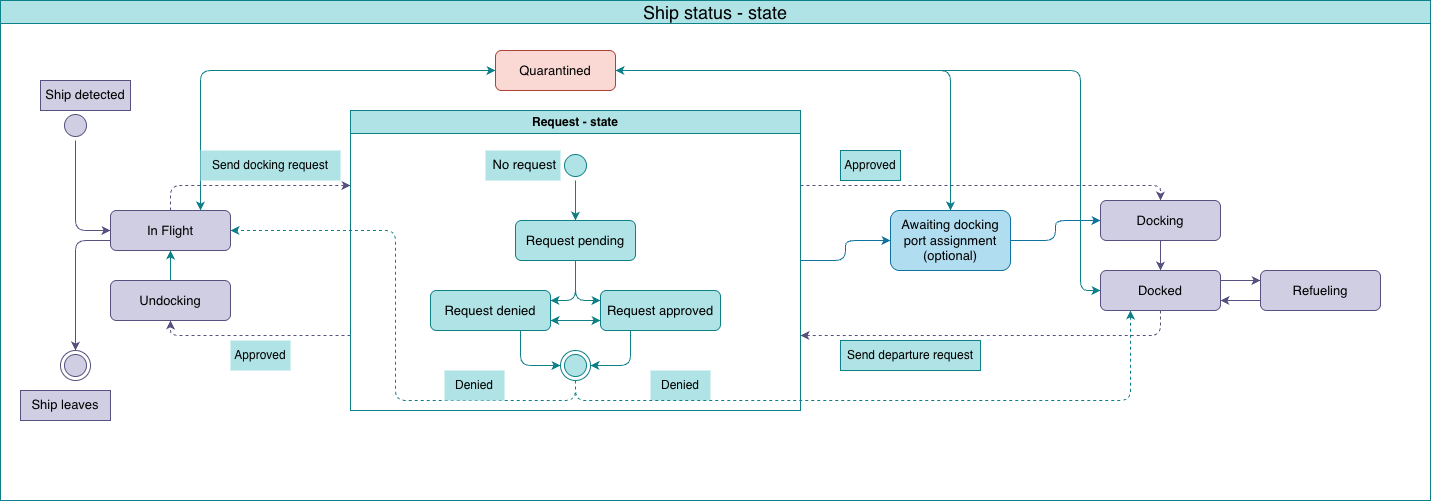

The diagram above was exported from draw.io. Its source (the exported page's mxGraphModel, read from the mxfile embedded in the PNG):
<mxGraphModel dx="2770" dy="1021" grid="1" gridSize="10" guides="1" tooltips="1" connect="1" arrows="1" fold="1" page="1" pageScale="1" pageWidth="827" pageHeight="1169" math="0" shadow="0">
  <root>
    <mxCell id="0" />
    <mxCell id="1" parent="0" />
    <mxCell id="FoPnGH4s0cWrnUN1AJfh-38" edge="1" parent="1" source="OFYOkGN68-WBTWkZ1dZS-2" style="edgeStyle=orthogonalEdgeStyle;rounded=1;orthogonalLoop=1;jettySize=auto;html=1;exitX=0.5;exitY=0;exitDx=0;exitDy=0;entryX=0;entryY=0.25;entryDx=0;entryDy=0;curved=0;fillColor=#d0cee2;strokeColor=#56517e;fontColor=#000000;dashed=1;" target="afx3vAHFE-jZE0uKTVI9-28">
      <mxGeometry relative="1" as="geometry">
        <Array as="points">
          <mxPoint x="100" y="215" />
        </Array>
      </mxGeometry>
    </mxCell>
    <mxCell id="FoPnGH4s0cWrnUN1AJfh-58" edge="1" parent="1" source="OFYOkGN68-WBTWkZ1dZS-2" style="edgeStyle=orthogonalEdgeStyle;shape=connector;curved=0;rounded=1;orthogonalLoop=1;jettySize=auto;html=1;exitX=0.75;exitY=0;exitDx=0;exitDy=0;entryX=0;entryY=0.5;entryDx=0;entryDy=0;strokeColor=#0e8088;align=center;verticalAlign=middle;fontFamily=Helvetica;fontSize=11;fontColor=#000000;labelBackgroundColor=default;endArrow=classic;startArrow=classic;startFill=1;fillColor=#b0e3e6;" target="afx3vAHFE-jZE0uKTVI9-1">
      <mxGeometry relative="1" as="geometry" />
    </mxCell>
    <mxCell id="FoPnGH4s0cWrnUN1AJfh-62" edge="1" parent="1" source="OFYOkGN68-WBTWkZ1dZS-2" style="edgeStyle=orthogonalEdgeStyle;shape=connector;curved=0;rounded=1;orthogonalLoop=1;jettySize=auto;html=1;exitX=0;exitY=0.75;exitDx=0;exitDy=0;entryX=0.5;entryY=0;entryDx=0;entryDy=0;strokeColor=#56517e;align=center;verticalAlign=middle;fontFamily=Helvetica;fontSize=11;fontColor=#000000;labelBackgroundColor=default;endArrow=classic;fillColor=#d0cee2;" target="afx3vAHFE-jZE0uKTVI9-8">
      <mxGeometry relative="1" as="geometry" />
    </mxCell>
    <mxCell id="OFYOkGN68-WBTWkZ1dZS-2" parent="1" style="rounded=1;whiteSpace=wrap;html=1;fontSize=13;fillColor=#d0cee2;strokeColor=#56517e;" value="In Flight" vertex="1">
      <mxGeometry height="40" width="120" x="40" y="240" as="geometry" />
    </mxCell>
    <mxCell id="FoPnGH4s0cWrnUN1AJfh-30" edge="1" parent="1" source="OFYOkGN68-WBTWkZ1dZS-6" style="edgeStyle=orthogonalEdgeStyle;rounded=0;orthogonalLoop=1;jettySize=auto;html=1;exitX=0.5;exitY=0;exitDx=0;exitDy=0;entryX=0.5;entryY=1;entryDx=0;entryDy=0;fillColor=#b0e3e6;strokeColor=#0e8088;fontColor=#000000;" target="OFYOkGN68-WBTWkZ1dZS-2">
      <mxGeometry relative="1" as="geometry" />
    </mxCell>
    <mxCell id="OFYOkGN68-WBTWkZ1dZS-6" parent="1" style="rounded=1;whiteSpace=wrap;html=1;fontSize=13;fillColor=#d0cee2;strokeColor=#56517e;" value="Undocking" vertex="1">
      <mxGeometry height="40" width="120" x="40" y="310" as="geometry" />
    </mxCell>
    <mxCell id="afx3vAHFE-jZE0uKTVI9-1" parent="1" style="rounded=1;whiteSpace=wrap;html=1;fontSize=13;fillColor=#fad9d5;strokeColor=#ae4132;" value="Quarantined" vertex="1">
      <mxGeometry height="40" width="120" x="425" y="80" as="geometry" />
    </mxCell>
    <mxCell id="afx3vAHFE-jZE0uKTVI9-8" parent="1" style="ellipse;html=1;shape=endState;fillColor=#d0cee2;strokeColor=#56517e;fontSize=13;" value="" vertex="1">
      <mxGeometry height="30" width="30" x="-10" y="380" as="geometry" />
    </mxCell>
    <mxCell id="FoPnGH4s0cWrnUN1AJfh-63" edge="1" parent="1" source="afx3vAHFE-jZE0uKTVI9-9" style="edgeStyle=orthogonalEdgeStyle;shape=connector;curved=0;rounded=1;orthogonalLoop=1;jettySize=auto;html=1;exitX=0.5;exitY=1;exitDx=0;exitDy=0;entryX=0;entryY=0.5;entryDx=0;entryDy=0;strokeColor=#56517e;align=center;verticalAlign=middle;fontFamily=Helvetica;fontSize=11;fontColor=#000000;labelBackgroundColor=default;endArrow=classic;fillColor=#d0cee2;" target="OFYOkGN68-WBTWkZ1dZS-2">
      <mxGeometry relative="1" as="geometry" />
    </mxCell>
    <mxCell id="afx3vAHFE-jZE0uKTVI9-9" parent="1" style="ellipse;html=1;shape=startState;fillColor=#d0cee2;strokeColor=#56517e;fontSize=13;" value="" vertex="1">
      <mxGeometry height="30" width="30" x="-10" y="140" as="geometry" />
    </mxCell>
    <mxCell id="FoPnGH4s0cWrnUN1AJfh-41" edge="1" parent="1" source="afx3vAHFE-jZE0uKTVI9-28" style="edgeStyle=orthogonalEdgeStyle;rounded=1;orthogonalLoop=1;jettySize=auto;html=1;exitX=0;exitY=0.75;exitDx=0;exitDy=0;entryX=0.5;entryY=1;entryDx=0;entryDy=0;curved=0;fillColor=#d0cee2;strokeColor=#56517e;fontColor=#000000;dashed=1;" target="OFYOkGN68-WBTWkZ1dZS-6">
      <mxGeometry relative="1" as="geometry">
        <Array as="points">
          <mxPoint x="100" y="365" />
        </Array>
      </mxGeometry>
    </mxCell>
    <mxCell id="FoPnGH4s0cWrnUN1AJfh-56" edge="1" parent="1" source="FoPnGH4s0cWrnUN1AJfh-33" style="edgeStyle=orthogonalEdgeStyle;shape=connector;curved=0;rounded=1;orthogonalLoop=1;jettySize=auto;html=1;exitX=0.5;exitY=1;exitDx=0;exitDy=0;entryX=1;entryY=0.5;entryDx=0;entryDy=0;strokeColor=#0e8088;align=center;verticalAlign=middle;fontFamily=Helvetica;fontSize=11;fontColor=#000000;labelBackgroundColor=default;endArrow=classic;dashed=1;fillColor=#b0e3e6;" target="OFYOkGN68-WBTWkZ1dZS-2">
      <mxGeometry relative="1" as="geometry" />
    </mxCell>
    <mxCell id="FoPnGH4s0cWrnUN1AJfh-64" parent="1" style="text;whiteSpace=wrap;html=1;fillColor=#d0cee2;strokeColor=#56517e;align=center;" value="&lt;div style=&quot;&quot;&gt;&lt;span style=&quot;background-color: transparent; font-size: 13px;&quot;&gt;Ship detected&lt;/span&gt;&lt;/div&gt;" vertex="1">
      <mxGeometry height="30" width="90" x="-30" y="110" as="geometry" />
    </mxCell>
    <mxCell id="OKxiOr5P4_q69A64dCJY-1" parent="1" style="swimlane;whiteSpace=wrap;html=1;fillColor=#b0e3e6;strokeColor=#0e8088;" value="&lt;span style=&quot;font-size: 18px; font-weight: 400;&quot;&gt;Ship status - state&lt;/span&gt;" vertex="1">
      <mxGeometry height="500" width="1430" x="-70" y="30" as="geometry" />
    </mxCell>
    <mxCell id="431sFEqeUGOuN2VNGC2z-3" parent="OKxiOr5P4_q69A64dCJY-1" style="text;html=1;whiteSpace=wrap;strokeColor=#0e8088;fillColor=#b0e3e6;align=center;verticalAlign=middle;rounded=0;" value="Approved" vertex="1">
      <mxGeometry height="30" width="60" x="840" y="150" as="geometry" />
    </mxCell>
    <mxCell id="431sFEqeUGOuN2VNGC2z-6" parent="OKxiOr5P4_q69A64dCJY-1" style="text;html=1;whiteSpace=wrap;strokeColor=#0e8088;fillColor=#b0e3e6;align=center;verticalAlign=middle;rounded=0;" value="Send departure request" vertex="1">
      <mxGeometry height="30" width="140" x="840" y="340" as="geometry" />
    </mxCell>
    <mxCell id="FoPnGH4s0cWrnUN1AJfh-25" edge="1" parent="OKxiOr5P4_q69A64dCJY-1" source="OFYOkGN68-WBTWkZ1dZS-3" style="edgeStyle=orthogonalEdgeStyle;rounded=0;orthogonalLoop=1;jettySize=auto;html=1;exitX=0.5;exitY=1;exitDx=0;exitDy=0;entryX=0.5;entryY=0;entryDx=0;entryDy=0;fillColor=#d0cee2;strokeColor=#56517e;fontColor=#000000;" target="OFYOkGN68-WBTWkZ1dZS-4">
      <mxGeometry relative="1" as="geometry" />
    </mxCell>
    <mxCell id="FoPnGH4s0cWrnUN1AJfh-60" edge="1" parent="OKxiOr5P4_q69A64dCJY-1" source="OFYOkGN68-WBTWkZ1dZS-4" style="edgeStyle=orthogonalEdgeStyle;shape=connector;curved=0;rounded=1;orthogonalLoop=1;jettySize=auto;html=1;exitX=1;exitY=0.25;exitDx=0;exitDy=0;entryX=0;entryY=0.25;entryDx=0;entryDy=0;strokeColor=#56517e;align=center;verticalAlign=middle;fontFamily=Helvetica;fontSize=11;fontColor=#000000;labelBackgroundColor=default;endArrow=classic;fillColor=#d0cee2;" target="afx3vAHFE-jZE0uKTVI9-23">
      <mxGeometry relative="1" as="geometry" />
    </mxCell>
    <mxCell id="FoPnGH4s0cWrnUN1AJfh-61" edge="1" parent="OKxiOr5P4_q69A64dCJY-1" source="afx3vAHFE-jZE0uKTVI9-23" style="edgeStyle=orthogonalEdgeStyle;shape=connector;curved=0;rounded=1;orthogonalLoop=1;jettySize=auto;html=1;exitX=0;exitY=0.75;exitDx=0;exitDy=0;entryX=1;entryY=0.75;entryDx=0;entryDy=0;strokeColor=#56517e;align=center;verticalAlign=middle;fontFamily=Helvetica;fontSize=11;fontColor=#000000;labelBackgroundColor=default;endArrow=classic;fillColor=#d0cee2;" target="OFYOkGN68-WBTWkZ1dZS-4">
      <mxGeometry relative="1" as="geometry" />
    </mxCell>
    <mxCell id="OFYOkGN68-WBTWkZ1dZS-3" parent="OKxiOr5P4_q69A64dCJY-1" style="rounded=1;whiteSpace=wrap;html=1;fontSize=13;glass=0;fillColor=#d0cee2;strokeColor=#56517e;" value="Docking" vertex="1">
      <mxGeometry height="40" width="120" x="1100" y="200" as="geometry" />
    </mxCell>
    <mxCell id="OFYOkGN68-WBTWkZ1dZS-4" parent="OKxiOr5P4_q69A64dCJY-1" style="rounded=1;whiteSpace=wrap;html=1;fontSize=13;fillColor=#d0cee2;strokeColor=#56517e;" value="Docked" vertex="1">
      <mxGeometry height="40" width="120" x="1100" y="270" as="geometry" />
    </mxCell>
    <mxCell id="afx3vAHFE-jZE0uKTVI9-23" parent="OKxiOr5P4_q69A64dCJY-1" style="rounded=1;whiteSpace=wrap;html=1;fontSize=13;fillColor=#d0cee2;strokeColor=#56517e;" value="Refueling" vertex="1">
      <mxGeometry height="40" width="120" x="1260" y="270" as="geometry" />
    </mxCell>
    <mxCell id="OKxiOr5P4_q69A64dCJY-8" edge="1" parent="OKxiOr5P4_q69A64dCJY-1" source="OKxiOr5P4_q69A64dCJY-2" style="edgeStyle=orthogonalEdgeStyle;shape=connector;curved=0;rounded=1;orthogonalLoop=1;jettySize=auto;html=1;exitX=1;exitY=0.5;exitDx=0;exitDy=0;entryX=0;entryY=0.5;entryDx=0;entryDy=0;strokeColor=#10739e;align=center;verticalAlign=middle;fontFamily=Helvetica;fontSize=11;fontColor=#000000;labelBackgroundColor=default;endArrow=classic;fillColor=#b1ddf0;" target="OFYOkGN68-WBTWkZ1dZS-3">
      <mxGeometry relative="1" as="geometry" />
    </mxCell>
    <mxCell id="OKxiOr5P4_q69A64dCJY-2" parent="OKxiOr5P4_q69A64dCJY-1" style="rounded=1;whiteSpace=wrap;html=1;fontSize=13;glass=0;fillColor=#b1ddf0;strokeColor=#10739e;" value="Awaiting docking port assignment&lt;br&gt;(optional)" vertex="1">
      <mxGeometry height="60" width="120" x="890" y="210" as="geometry" />
    </mxCell>
    <mxCell id="OKxiOr5P4_q69A64dCJY-11" edge="1" parent="OKxiOr5P4_q69A64dCJY-1" source="afx3vAHFE-jZE0uKTVI9-28" style="edgeStyle=orthogonalEdgeStyle;shape=connector;curved=0;rounded=1;orthogonalLoop=1;jettySize=auto;html=1;exitX=1;exitY=0.5;exitDx=0;exitDy=0;entryX=0;entryY=0.5;entryDx=0;entryDy=0;strokeColor=#10739e;align=center;verticalAlign=middle;fontFamily=Helvetica;fontSize=11;fontColor=#000000;labelBackgroundColor=default;endArrow=classic;fillColor=#b1ddf0;" target="OKxiOr5P4_q69A64dCJY-2">
      <mxGeometry relative="1" as="geometry" />
    </mxCell>
    <mxCell id="OKxiOr5P4_q69A64dCJY-13" edge="1" parent="OKxiOr5P4_q69A64dCJY-1" source="afx3vAHFE-jZE0uKTVI9-28" style="edgeStyle=orthogonalEdgeStyle;shape=connector;curved=0;rounded=1;orthogonalLoop=1;jettySize=auto;html=1;exitX=1;exitY=0.25;exitDx=0;exitDy=0;strokeColor=#56517e;align=center;verticalAlign=middle;fontFamily=Helvetica;fontSize=11;fontColor=#000000;labelBackgroundColor=default;endArrow=classic;fillColor=#d0cee2;entryX=0.5;entryY=0;entryDx=0;entryDy=0;dashed=1;" target="OFYOkGN68-WBTWkZ1dZS-3">
      <mxGeometry relative="1" as="geometry">
        <Array as="points">
          <mxPoint x="1160" y="185" />
        </Array>
        <mxPoint x="950" y="185.25" as="targetPoint" />
      </mxGeometry>
    </mxCell>
    <mxCell id="afx3vAHFE-jZE0uKTVI9-28" parent="OKxiOr5P4_q69A64dCJY-1" style="swimlane;whiteSpace=wrap;html=1;fillColor=#b0e3e6;strokeColor=#0e8088;" value="Request - state" vertex="1">
      <mxGeometry height="300" width="450" x="350" y="110" as="geometry">
        <mxRectangle height="30" width="130" x="180" y="90" as="alternateBounds" />
      </mxGeometry>
    </mxCell>
    <mxCell id="FoPnGH4s0cWrnUN1AJfh-47" edge="1" parent="afx3vAHFE-jZE0uKTVI9-28" source="OFYOkGN68-WBTWkZ1dZS-5" style="edgeStyle=orthogonalEdgeStyle;rounded=1;orthogonalLoop=1;jettySize=auto;html=1;exitX=0.5;exitY=1;exitDx=0;exitDy=0;entryX=1;entryY=0.25;entryDx=0;entryDy=0;curved=0;fillColor=#b0e3e6;strokeColor=#0e8088;fontColor=#000000;" target="OFYOkGN68-WBTWkZ1dZS-17">
      <mxGeometry relative="1" as="geometry" />
    </mxCell>
    <mxCell id="FoPnGH4s0cWrnUN1AJfh-48" edge="1" parent="afx3vAHFE-jZE0uKTVI9-28" source="OFYOkGN68-WBTWkZ1dZS-5" style="edgeStyle=orthogonalEdgeStyle;rounded=1;orthogonalLoop=1;jettySize=auto;html=1;exitX=0.5;exitY=1;exitDx=0;exitDy=0;entryX=0;entryY=0.25;entryDx=0;entryDy=0;curved=0;fillColor=#b0e3e6;strokeColor=#0e8088;fontColor=#000000;" target="OFYOkGN68-WBTWkZ1dZS-18">
      <mxGeometry relative="1" as="geometry" />
    </mxCell>
    <mxCell id="OFYOkGN68-WBTWkZ1dZS-5" parent="afx3vAHFE-jZE0uKTVI9-28" style="rounded=1;whiteSpace=wrap;html=1;fontSize=13;fillColor=#b0e3e6;strokeColor=#0e8088;" value="Request pending" vertex="1">
      <mxGeometry height="40" width="120" x="165" y="110" as="geometry" />
    </mxCell>
    <mxCell id="FoPnGH4s0cWrnUN1AJfh-53" edge="1" parent="afx3vAHFE-jZE0uKTVI9-28" source="OFYOkGN68-WBTWkZ1dZS-18" style="edgeStyle=orthogonalEdgeStyle;shape=connector;curved=0;rounded=1;orthogonalLoop=1;jettySize=auto;html=1;exitX=0.25;exitY=1;exitDx=0;exitDy=0;entryX=1;entryY=0.5;entryDx=0;entryDy=0;strokeColor=#0e8088;align=center;verticalAlign=middle;fontFamily=Helvetica;fontSize=11;fontColor=#000000;labelBackgroundColor=default;endArrow=classic;fillColor=#b0e3e6;" target="FoPnGH4s0cWrnUN1AJfh-33">
      <mxGeometry relative="1" as="geometry" />
    </mxCell>
    <mxCell id="OFYOkGN68-WBTWkZ1dZS-18" parent="afx3vAHFE-jZE0uKTVI9-28" style="rounded=1;whiteSpace=wrap;html=1;fontSize=13;fillColor=#b0e3e6;strokeColor=#0e8088;" value="Request approved" vertex="1">
      <mxGeometry height="40" width="120" x="250" y="180" as="geometry" />
    </mxCell>
    <mxCell id="FoPnGH4s0cWrnUN1AJfh-49" edge="1" parent="afx3vAHFE-jZE0uKTVI9-28" source="OFYOkGN68-WBTWkZ1dZS-17" style="edgeStyle=orthogonalEdgeStyle;shape=connector;curved=0;rounded=1;orthogonalLoop=1;jettySize=auto;html=1;exitX=1;exitY=0.75;exitDx=0;exitDy=0;entryX=0;entryY=0.75;entryDx=0;entryDy=0;strokeColor=#0e8088;align=center;verticalAlign=middle;fontFamily=Helvetica;fontSize=11;fontColor=#000000;labelBackgroundColor=default;endArrow=classic;startArrow=classic;startFill=1;fillColor=#b0e3e6;" target="OFYOkGN68-WBTWkZ1dZS-18">
      <mxGeometry relative="1" as="geometry" />
    </mxCell>
    <mxCell id="FoPnGH4s0cWrnUN1AJfh-51" edge="1" parent="afx3vAHFE-jZE0uKTVI9-28" source="OFYOkGN68-WBTWkZ1dZS-17" style="edgeStyle=orthogonalEdgeStyle;shape=connector;curved=0;rounded=1;orthogonalLoop=1;jettySize=auto;html=1;exitX=0.75;exitY=1;exitDx=0;exitDy=0;entryX=0;entryY=0.5;entryDx=0;entryDy=0;strokeColor=#0e8088;align=center;verticalAlign=middle;fontFamily=Helvetica;fontSize=11;fontColor=#000000;labelBackgroundColor=default;endArrow=classic;fillColor=#b0e3e6;" target="FoPnGH4s0cWrnUN1AJfh-33">
      <mxGeometry relative="1" as="geometry" />
    </mxCell>
    <mxCell id="OFYOkGN68-WBTWkZ1dZS-17" parent="afx3vAHFE-jZE0uKTVI9-28" style="rounded=1;whiteSpace=wrap;html=1;fontSize=13;fillColor=#b0e3e6;strokeColor=#0e8088;" value="&lt;span style=&quot;background-color: transparent;&quot;&gt;&lt;font style=&quot;&quot;&gt;Request denied&lt;/font&gt;&lt;/span&gt;" vertex="1">
      <mxGeometry height="40" width="120" x="80" y="180" as="geometry" />
    </mxCell>
    <mxCell id="FoPnGH4s0cWrnUN1AJfh-42" edge="1" parent="afx3vAHFE-jZE0uKTVI9-28" source="afx3vAHFE-jZE0uKTVI9-31" style="edgeStyle=orthogonalEdgeStyle;rounded=0;orthogonalLoop=1;jettySize=auto;html=1;exitX=0.5;exitY=1;exitDx=0;exitDy=0;entryX=0.5;entryY=0;entryDx=0;entryDy=0;fillColor=#b0e3e6;strokeColor=#0e8088;fontColor=#000000;" target="OFYOkGN68-WBTWkZ1dZS-5">
      <mxGeometry relative="1" as="geometry" />
    </mxCell>
    <mxCell id="afx3vAHFE-jZE0uKTVI9-31" parent="afx3vAHFE-jZE0uKTVI9-28" style="ellipse;html=1;shape=startState;fillColor=#b0e3e6;strokeColor=#0e8088;fontSize=13;" value="" vertex="1">
      <mxGeometry height="30" width="30" x="210" y="40" as="geometry" />
    </mxCell>
    <mxCell id="afx3vAHFE-jZE0uKTVI9-33" parent="afx3vAHFE-jZE0uKTVI9-28" style="text;whiteSpace=wrap;html=1;fillColor=#b0e3e6;strokeColor=none;align=center;" value="&lt;span style=&quot;font-family: Helvetica; font-size: 13px; font-style: normal; font-variant-ligatures: normal; font-variant-caps: normal; font-weight: 400; letter-spacing: normal; orphans: 2; text-indent: 0px; text-transform: none; widows: 2; word-spacing: 0px; -webkit-text-stroke-width: 0px; white-space: normal; text-decoration-thickness: initial; text-decoration-style: initial; text-decoration-color: initial; float: none; display: inline !important;&quot;&gt;&lt;font style=&quot;&quot;&gt;&amp;nbsp;No request&lt;/font&gt;&lt;/span&gt;" vertex="1">
      <mxGeometry height="30" width="75" x="135" y="40" as="geometry" />
    </mxCell>
    <mxCell id="FoPnGH4s0cWrnUN1AJfh-33" parent="afx3vAHFE-jZE0uKTVI9-28" style="ellipse;html=1;shape=endState;fillColor=#b0e3e6;strokeColor=#0e8088;fontSize=13;" value="" vertex="1">
      <mxGeometry height="30" width="30" x="210" y="240" as="geometry" />
    </mxCell>
    <mxCell id="431sFEqeUGOuN2VNGC2z-1" parent="afx3vAHFE-jZE0uKTVI9-28" style="text;html=1;whiteSpace=wrap;strokeColor=none;fillColor=#b0e3e6;align=center;verticalAlign=middle;rounded=0;" value="Denied" vertex="1">
      <mxGeometry height="30" width="60" x="300" y="260" as="geometry" />
    </mxCell>
    <mxCell id="431sFEqeUGOuN2VNGC2z-2" parent="afx3vAHFE-jZE0uKTVI9-28" style="text;html=1;whiteSpace=wrap;strokeColor=none;fillColor=#b0e3e6;align=center;verticalAlign=middle;rounded=0;" value="Denied" vertex="1">
      <mxGeometry height="30" width="60" x="94" y="260" as="geometry" />
    </mxCell>
    <mxCell id="FoPnGH4s0cWrnUN1AJfh-55" edge="1" parent="OKxiOr5P4_q69A64dCJY-1" source="FoPnGH4s0cWrnUN1AJfh-33" style="edgeStyle=orthogonalEdgeStyle;shape=connector;curved=0;rounded=1;orthogonalLoop=1;jettySize=auto;html=1;exitX=0.5;exitY=1;exitDx=0;exitDy=0;entryX=0.25;entryY=1;entryDx=0;entryDy=0;strokeColor=#0e8088;align=center;verticalAlign=middle;fontFamily=Helvetica;fontSize=11;fontColor=#000000;labelBackgroundColor=default;endArrow=classic;dashed=1;fillColor=#b0e3e6;" target="OFYOkGN68-WBTWkZ1dZS-4">
      <mxGeometry relative="1" as="geometry" />
    </mxCell>
    <mxCell id="FoPnGH4s0cWrnUN1AJfh-36" edge="1" parent="OKxiOr5P4_q69A64dCJY-1" source="OFYOkGN68-WBTWkZ1dZS-4" style="edgeStyle=orthogonalEdgeStyle;rounded=1;orthogonalLoop=1;jettySize=auto;html=1;exitX=0.5;exitY=1;exitDx=0;exitDy=0;entryX=1;entryY=0.75;entryDx=0;entryDy=0;curved=0;fillColor=#d0cee2;strokeColor=#56517e;fontColor=#000000;dashed=1;" target="afx3vAHFE-jZE0uKTVI9-28">
      <mxGeometry relative="1" as="geometry">
        <Array as="points">
          <mxPoint x="1160" y="335" />
        </Array>
      </mxGeometry>
    </mxCell>
    <mxCell id="431sFEqeUGOuN2VNGC2z-5" parent="OKxiOr5P4_q69A64dCJY-1" style="text;html=1;whiteSpace=wrap;strokeColor=none;fillColor=#b0e3e6;align=center;verticalAlign=middle;rounded=0;" value="Send docking request" vertex="1">
      <mxGeometry height="30" width="140" x="200" y="150" as="geometry" />
    </mxCell>
    <mxCell id="FoPnGH4s0cWrnUN1AJfh-65" parent="OKxiOr5P4_q69A64dCJY-1" style="text;whiteSpace=wrap;html=1;fillColor=#d0cee2;strokeColor=#56517e;align=center;" value="&lt;div style=&quot;&quot;&gt;&lt;span style=&quot;background-color: transparent; font-size: 13px;&quot;&gt;Ship leaves&lt;/span&gt;&lt;/div&gt;" vertex="1">
      <mxGeometry height="30" width="90" x="20" y="390" as="geometry" />
    </mxCell>
    <mxCell id="431sFEqeUGOuN2VNGC2z-4" parent="OKxiOr5P4_q69A64dCJY-1" style="text;html=1;whiteSpace=wrap;strokeColor=none;fillColor=#b0e3e6;align=center;verticalAlign=middle;rounded=0;" value="Approved" vertex="1">
      <mxGeometry height="30" width="60" x="230" y="340" as="geometry" />
    </mxCell>
    <mxCell id="OKxiOr5P4_q69A64dCJY-14" edge="1" parent="1" source="OKxiOr5P4_q69A64dCJY-2" style="edgeStyle=orthogonalEdgeStyle;shape=connector;curved=0;rounded=1;orthogonalLoop=1;jettySize=auto;html=1;exitX=0.5;exitY=0;exitDx=0;exitDy=0;entryX=1;entryY=0.5;entryDx=0;entryDy=0;strokeColor=#0e8088;align=center;verticalAlign=middle;fontFamily=Helvetica;fontSize=11;fontColor=#000000;labelBackgroundColor=default;endArrow=classic;fillColor=#b0e3e6;startArrow=classic;startFill=1;" target="afx3vAHFE-jZE0uKTVI9-1">
      <mxGeometry relative="1" as="geometry" />
    </mxCell>
    <mxCell id="OKxiOr5P4_q69A64dCJY-15" edge="1" parent="1" source="OFYOkGN68-WBTWkZ1dZS-4" style="edgeStyle=orthogonalEdgeStyle;shape=connector;curved=0;rounded=1;orthogonalLoop=1;jettySize=auto;html=1;exitX=0;exitY=0.5;exitDx=0;exitDy=0;entryX=1;entryY=0.5;entryDx=0;entryDy=0;strokeColor=#0e8088;align=center;verticalAlign=middle;fontFamily=Helvetica;fontSize=11;fontColor=#000000;labelBackgroundColor=default;endArrow=classic;fillColor=#b0e3e6;startArrow=classic;startFill=1;" target="afx3vAHFE-jZE0uKTVI9-1">
      <mxGeometry relative="1" as="geometry">
        <Array as="points">
          <mxPoint x="1010" y="320" />
          <mxPoint x="1010" y="100" />
        </Array>
      </mxGeometry>
    </mxCell>
  </root>
</mxGraphModel>